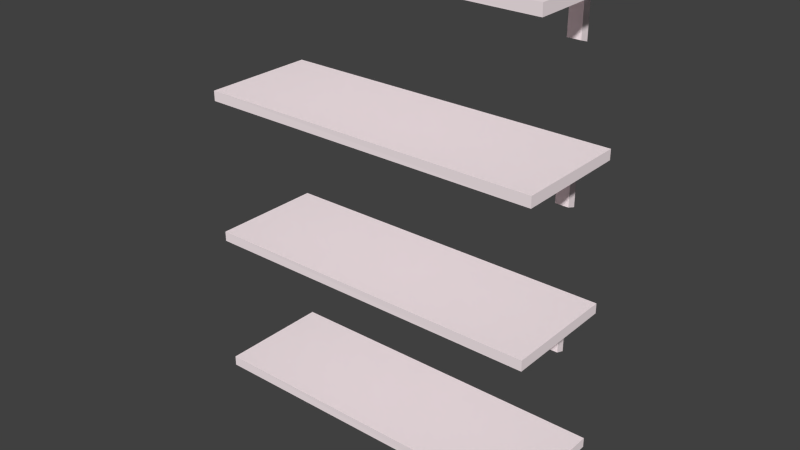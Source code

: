 # Source: Shelves.blend  (saved by Blender 2.72.0; exported with 4.5.12 LTS)
import bpy
from mathutils import Matrix  # noqa: F401  (used for matrix-valued properties, if any)

bpy.ops.wm.read_factory_settings(use_empty=True)
scene = bpy.context.scene
scene.name = 'Scene'

# ---- collections
col_collection_1 = bpy.data.collections.new('Collection 1'); scene.collection.children.link(col_collection_1)

# ---- materials (node trees are filled in below, after node groups)
mat_paintedwood = bpy.data.materials.new('PaintedWood')
mat_paintedwood.alpha_threshold = 0.0
mat_paintedwood.use_transparent_shadow = False
mat_paintedwood.diffuse_color = (1.0, 0.8795, 0.9069, 1.0)
mat_paintedwood.specular_color = (0.2118, 0.2118, 0.2118)
mat_paintedwood.roughness = 0.5
mat_paintedwood.line_color = (0.0, 0.0, 0.0, 1.0)

# ---- material node trees

# ---- world
world_world = bpy.data.worlds.new('World'); scene.world = world_world
world_world.color = (0.05088, 0.05088, 0.05088)
world_world.use_sun_shadow = False
world_world.sun_shadow_jitter_overblur = 0.0
world_world.cycles.sampling_method = 'MANUAL'
world_world.cycles.sample_map_resolution = 256

# ---- meshes
me_bookcase = bpy.data.meshes.new('Bookcase')
me_bookcase.from_pydata([(0.5019, 0.4017, 0.1599), (0.5019, 0.4033, -0.1701), (0.5019, 0.4323, 0.1608), (-0.5027, 0.4033, 0.1599), (-0.5027, 0.4033, -0.1692), (-0.5027, 0.4323, 0.1599), (-0.5017, 0.4323, -0.1701), (0.5019, 0.4323, -0.1701), (-0.4385, 0.3755, 0.05454), (-0.4385, 0.3755, -0.1695), (-0.4005, 0.3755, -0.1695), (-0.4005, 0.3755, 0.05454), (-0.4385, 0.4035, 0.05943), (-0.4385, 0.4035, -0.1695), (-0.4005, 0.4035, -0.1695), (-0.4005, 0.4035, 0.05943), (-0.4385, 0.4035, -0.1425), (-0.4385, 0.3755, -0.1425), (-0.4005, 0.4035, -0.1425), (-0.4005, 0.3755, -0.1425), (-0.4385, 0.2542, -0.1695), (-0.4005, 0.2542, -0.1695), (-0.4385, 0.2634, -0.1425), (-0.4005, 0.2634, -0.1425), (0.4167, 0.2634, -0.1425), (0.3786, 0.2634, -0.1425), (0.4167, 0.2542, -0.1695), (0.3786, 0.2542, -0.1695), (0.4167, 0.3755, -0.1425), (0.4167, 0.4035, -0.1425), (0.3786, 0.3755, -0.1425), (0.3786, 0.4035, -0.1425), (0.4167, 0.4035, 0.05943), (0.4167, 0.4035, -0.1695), (0.3786, 0.4035, -0.1695), (0.3786, 0.4035, 0.05943), (0.4167, 0.3755, 0.05454), (0.4167, 0.3755, -0.1695), (0.3786, 0.3755, -0.1695), (0.3786, 0.3755, 0.05454)], [], [(2, 7, 6, 5), (5, 3, 0, 2), (3, 4, 1, 0), (1, 7, 2, 0), (4, 3, 5, 6), (16, 13, 9, 17), (18, 15, 11, 19), (15, 12, 8, 11), (19, 17, 22, 23), (12, 16, 17, 8), (14, 18, 19, 10), (8, 17, 19, 11), (22, 20, 21, 23), (17, 9, 20, 22), (10, 19, 23, 21), (37, 28, 24, 26), (30, 38, 27, 25), (25, 27, 26, 24), (39, 30, 28, 36), (33, 29, 28, 37), (35, 31, 30, 39), (28, 30, 25, 24), (32, 35, 39, 36), (29, 32, 36, 28), (31, 34, 38, 30)])
_uv = me_bookcase.uv_layers.new(name='UVMap')
_uv.uv.foreach_set('vector', [0.9697, 0.3394, 0.9688, 0.6494, 0.02878, 0.6465, 0.02876, 0.3373, 0.02876, 0.3373, 0.02882, 0.3102, 0.9698, 0.3107, 0.9697, 0.3394, 0.02882, 0.3102, 0.029, 0.001892, 0.97, 0.001607, 0.9698, 0.3107, 0.9959, 0.6495, 0.9688, 0.6494, 0.9697, 0.3394, 0.9984, 0.3403, 0.001607, 0.6456, 0.001607, 0.3373, 0.02876, 0.3373, 0.02878, 0.6465, 0.4396, 0.9445, 0.4051, 0.9745, 0.3696, 0.9418, 0.4043, 0.8796, 0.444, 0.7109, 0.9067, 0.7313, 0.8926, 0.7949, 0.4024, 0.7748, 0.9452, 0.7949, 0.9452, 0.8652, 0.8926, 0.8652, 0.8926, 0.7949, 0.4024, 0.7748, 0.4043, 0.8796, 0.1253, 0.8631, 0.1256, 0.7959, 0.906, 0.9295, 0.4396, 0.9445, 0.4043, 0.8796, 0.8926, 0.8652, 0.4025, 0.6715, 0.444, 0.7109, 0.4024, 0.7748, 0.3617, 0.7145, 0.8926, 0.8652, 0.4043, 0.8796, 0.4024, 0.7748, 0.8926, 0.7949, 0.1253, 0.8631, 0.0749, 0.8629, 0.07516, 0.7957, 0.1256, 0.7959, 0.4043, 0.8796, 0.3696, 0.9418, 0.1002, 0.9215, 0.1253, 0.8631, 0.3617, 0.7145, 0.4024, 0.7748, 0.1256, 0.7959, 0.1, 0.7396, 0.3617, 0.7145, 0.4024, 0.7748, 0.1256, 0.7959, 0.1, 0.7396, 0.4043, 0.8796, 0.3696, 0.9418, 0.1002, 0.9215, 0.1253, 0.8631, 0.1253, 0.8631, 0.0749, 0.8629, 0.07516, 0.7957, 0.1256, 0.7959, 0.8926, 0.8652, 0.4043, 0.8796, 0.4024, 0.7748, 0.8926, 0.7949, 0.4025, 0.6715, 0.444, 0.7109, 0.4024, 0.7748, 0.3617, 0.7145, 0.906, 0.9295, 0.4396, 0.9445, 0.4043, 0.8796, 0.8926, 0.8652, 0.4024, 0.7748, 0.4043, 0.8796, 0.1253, 0.8631, 0.1256, 0.7959, 0.9452, 0.7949, 0.9452, 0.8652, 0.8926, 0.8652, 0.8926, 0.7949, 0.444, 0.7109, 0.9067, 0.7313, 0.8926, 0.7949, 0.4024, 0.7748, 0.4396, 0.9445, 0.4051, 0.9745, 0.3696, 0.9418, 0.4043, 0.8796])
_ca = me_bookcase.color_attributes.new('Col', 'BYTE_COLOR', 'CORNER')
_ca.data.foreach_set('color', [1.0, 1.0, 1.0, 1.0, 1.0, 1.0, 1.0, 1.0, 1.0, 1.0, 1.0, 1.0, 1.0, 1.0, 1.0, 1.0, 1.0, 1.0, 1.0, 1.0, 1.0, 1.0, 1.0, 1.0, 1.0, 1.0, 1.0, 1.0, 1.0, 1.0, 1.0, 1.0, 1.0, 1.0, 1.0, 1.0, 1.0, 1.0, 1.0, 1.0, 1.0, 1.0, 1.0, 1.0, 1.0, 1.0, 1.0, 1.0, 1.0, 1.0, 1.0, 1.0, 1.0, 1.0, 1.0, 1.0, 1.0, 1.0, 1.0, 1.0, 1.0, 1.0, 1.0, 1.0, 1.0, 1.0, 1.0, 1.0, 1.0, 1.0, 1.0, 1.0, 1.0, 1.0, 1.0, 1.0, 1.0, 1.0, 1.0, 1.0, 1.0, 1.0, 1.0, 1.0, 1.0, 1.0, 1.0, 1.0, 1.0, 1.0, 1.0, 1.0, 1.0, 1.0, 1.0, 1.0, 1.0, 1.0, 1.0, 1.0, 1.0, 1.0, 1.0, 1.0, 1.0, 1.0, 1.0, 1.0, 1.0, 1.0, 1.0, 1.0, 1.0, 1.0, 1.0, 1.0, 1.0, 1.0, 1.0, 1.0, 1.0, 1.0, 1.0, 1.0, 1.0, 1.0, 1.0, 1.0, 1.0, 1.0, 1.0, 1.0, 1.0, 1.0, 1.0, 1.0, 1.0, 1.0, 1.0, 1.0, 1.0, 1.0, 1.0, 1.0, 1.0, 1.0, 1.0, 1.0, 1.0, 1.0, 1.0, 1.0, 1.0, 1.0, 1.0, 1.0, 1.0, 1.0, 1.0, 1.0, 1.0, 1.0, 1.0, 1.0, 1.0, 1.0, 1.0, 1.0, 1.0, 1.0, 1.0, 1.0, 1.0, 1.0, 1.0, 1.0, 1.0, 1.0, 1.0, 1.0, 1.0, 1.0, 1.0, 1.0, 1.0, 1.0, 1.0, 1.0, 1.0, 1.0, 1.0, 1.0, 1.0, 1.0, 1.0, 1.0, 1.0, 1.0, 1.0, 1.0, 1.0, 1.0, 1.0, 1.0, 1.0, 1.0, 1.0, 1.0, 1.0, 1.0, 1.0, 1.0, 1.0, 1.0, 1.0, 1.0, 1.0, 1.0, 1.0, 1.0, 1.0, 1.0, 1.0, 1.0, 1.0, 1.0, 1.0, 1.0, 1.0, 1.0, 1.0, 1.0, 1.0, 1.0, 1.0, 1.0, 1.0, 1.0, 1.0, 1.0, 1.0, 1.0, 1.0, 1.0, 1.0, 1.0, 1.0, 1.0, 1.0, 1.0, 1.0, 1.0, 1.0, 1.0, 1.0, 1.0, 1.0, 1.0, 1.0, 1.0, 1.0, 1.0, 1.0, 1.0, 1.0, 1.0, 1.0, 1.0, 1.0, 1.0, 1.0, 1.0, 1.0, 1.0, 1.0, 1.0, 1.0, 1.0, 1.0, 1.0, 1.0, 1.0, 1.0, 1.0, 1.0, 1.0, 1.0, 1.0, 1.0, 1.0, 1.0, 1.0, 1.0, 1.0, 1.0, 1.0, 1.0, 1.0, 1.0, 1.0, 1.0, 1.0, 1.0, 1.0, 1.0, 1.0, 1.0, 1.0, 1.0, 1.0, 1.0, 1.0, 1.0, 1.0, 1.0, 1.0, 1.0, 1.0, 1.0, 1.0, 1.0, 1.0, 1.0, 1.0, 1.0, 1.0, 1.0, 1.0, 1.0, 1.0, 1.0, 1.0, 1.0, 1.0, 1.0, 1.0, 1.0, 1.0, 1.0, 1.0, 1.0, 1.0, 1.0, 1.0, 1.0, 1.0, 1.0, 1.0, 1.0, 1.0, 1.0, 1.0, 1.0, 1.0, 1.0, 1.0, 1.0, 1.0, 1.0, 1.0, 1.0, 1.0, 1.0, 1.0, 1.0, 1.0, 1.0, 1.0, 1.0, 1.0, 1.0, 1.0, 1.0, 1.0, 1.0, 1.0, 1.0, 1.0, 1.0, 1.0, 1.0, 1.0, 1.0, 1.0, 1.0, 1.0, 1.0, 1.0, 1.0, 1.0, 1.0, 1.0, 1.0, 1.0, 1.0, 1.0, 1.0, 1.0, 1.0, 1.0])
me_bookcase.materials.append(mat_paintedwood)
me_bookcase.use_remesh_preserve_volume = False
me_bookcase.use_remesh_preserve_attributes = False
me_bookcase.use_mirror_vertex_groups = False
me_bookcase.update()

# ---- objects
ob_bookcase = bpy.data.objects.new('Bookcase', me_bookcase)

# ---- transforms, parenting, visibility, modifiers, constraints
ob_bookcase.location = (0.0, 0.0, 0.0)
ob_bookcase.rotation_euler = (1.571, -0.0, 0.0)
ob_bookcase.lineart.crease_threshold = 0.0
_m = ob_bookcase.modifiers.new('Array', 'ARRAY')
_m.count = 4
_m.use_constant_offset = True
_m.constant_offset_displace = (0.0, 0.42, 0.0)
_m.use_relative_offset = False
_m.relative_offset_displace = (0.0, 0.0, 0.0)

# ---- collection membership
col_collection_1.objects.link(ob_bookcase)

# ---- scene / render settings (as saved in the file)
scene.frame_start = 1; scene.frame_end = 1; scene.frame_set(3)
scene.render.engine = 'BLENDER_EEVEE_NEXT'
scene.render.image_settings.color_mode = 'RGB'
scene.render.image_settings.compression = 90
scene.render.resolution_percentage = 50
scene.render.dither_intensity = 0.0
scene.render.bake_margin = 5
scene.render.bake_bias = 0.0
scene.cycles.use_denoising = False
scene.cycles.samples = 10
scene.cycles.sampling_pattern = 'TABULATED_SOBOL'
scene.cycles.light_sampling_threshold = 0.0
scene.cycles.use_adaptive_sampling = False
scene.cycles.use_light_tree = False
scene.cycles.blur_glossy = 0.0
scene.cycles.volume_bounces = 1
scene.cycles.pixel_filter_type = 'GAUSSIAN'
scene.cycles.sample_clamp_indirect = 0.0
scene.view_settings.view_transform = 'Standard'
bpy.context.view_layer.update()

# ---- added for rendering (the .blend has no active camera and no usable light): camera, sun
cam_auto = bpy.data.cameras.new('AutoCamera')
cam_auto.lens = 50.0
cam_auto.sensor_width = 36.0
cam_auto.clip_end = 1000.0
ob_auto_camera = bpy.data.objects.new('AutoCamera', cam_auto)
scene.collection.objects.link(ob_auto_camera)
ob_auto_camera.location = (1.65134, -1.97745, 2.29463)
ob_auto_camera.rotation_euler = (1.09748, -7.21219e-08, 0.694738)
scene.camera = ob_auto_camera
light_auto_sun = bpy.data.lights.new('AutoSun', 'SUN')
light_auto_sun.energy = 3.0
light_auto_sun.angle = 0.0523599
ob_auto_sun = bpy.data.objects.new('AutoSun', light_auto_sun)
scene.collection.objects.link(ob_auto_sun)
ob_auto_sun.rotation_euler = (0.872665, 0.174533, 0.523599)
bpy.context.view_layer.update()
